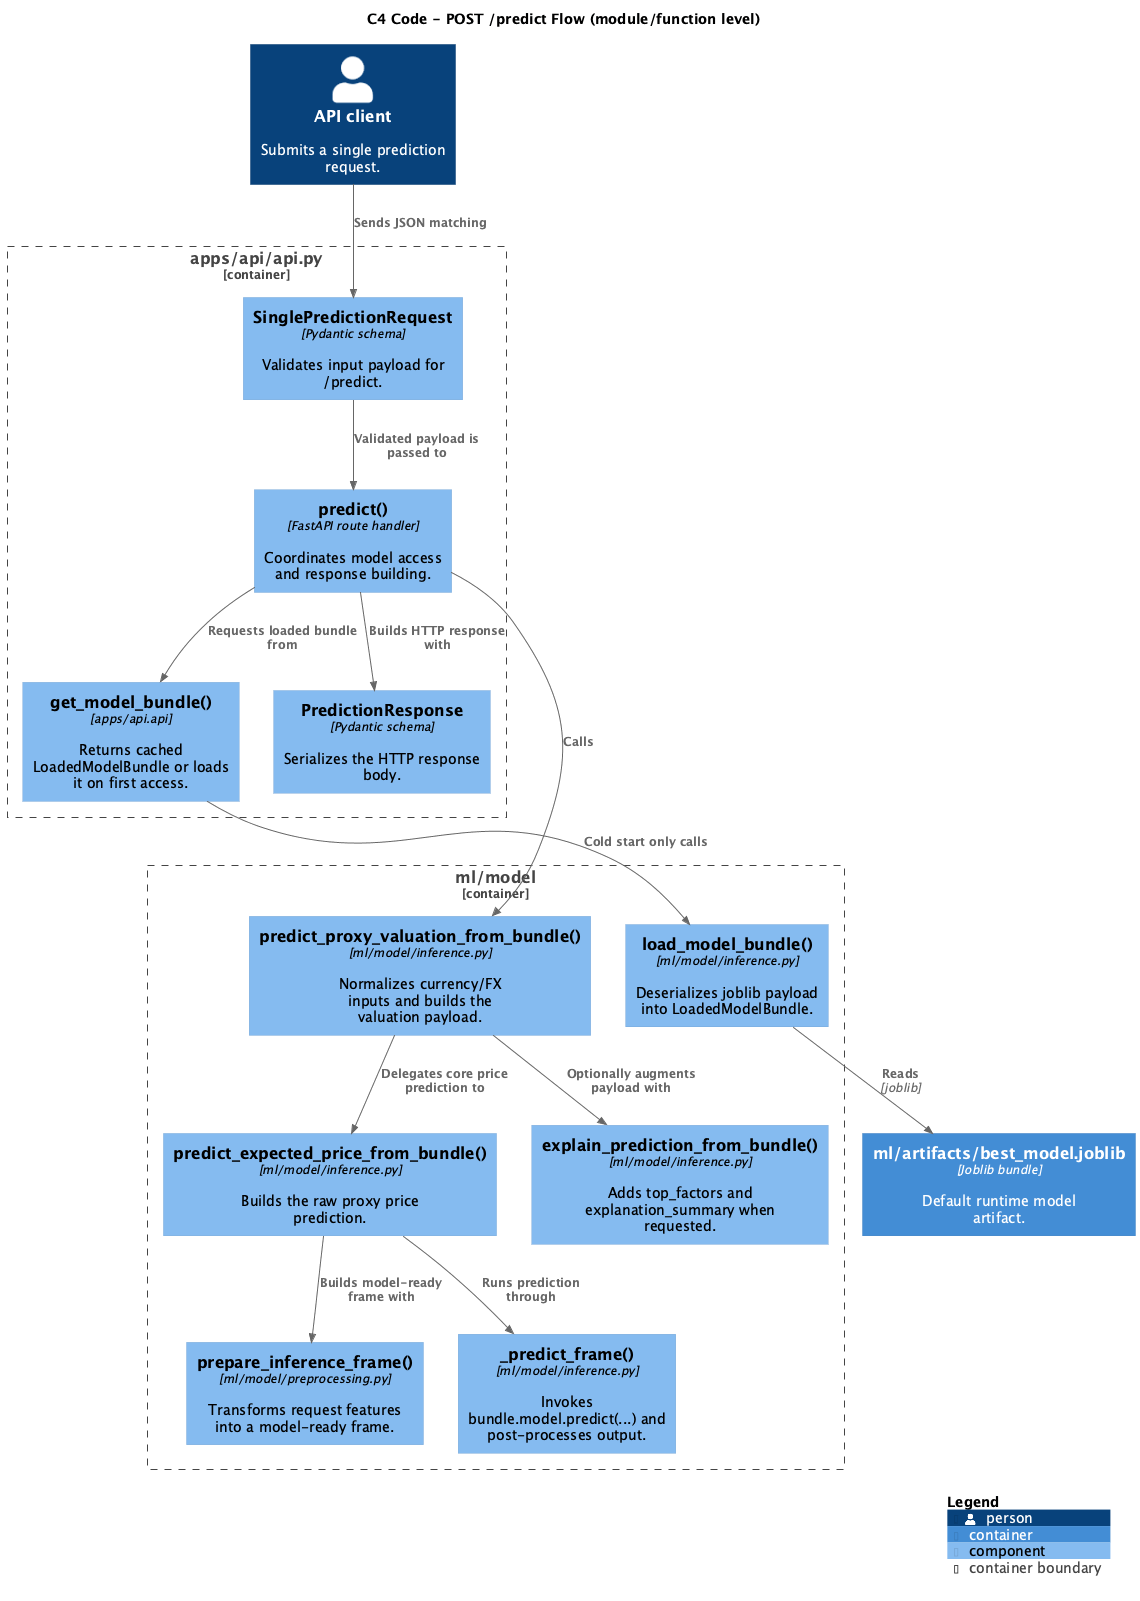

The diagram above was rendered by PlantUML. Its source (embedded in the PNG):
@startuml
!includeurl https://raw.githubusercontent.com/plantuml-stdlib/C4-PlantUML/master/C4_Component.puml

LAYOUT_TOP_DOWN()

title C4 Code - POST /predict Flow (module/function level)

Person(api_client, "API client", "Submits a single prediction request.")

Container_Boundary(api_module, "apps/api/api.py") {
  Component(request_schema, "SinglePredictionRequest", "Pydantic schema", "Validates input payload for /predict.")
  Component(route_handler, "predict()", "FastAPI route handler", "Coordinates model access and response building.")
  Component(bundle_cache, "get_model_bundle()", "apps/api.api", "Returns cached LoadedModelBundle or loads it on first access.")
  Component(response_schema, "PredictionResponse", "Pydantic schema", "Serializes the HTTP response body.")
}

Container_Boundary(inference_module, "ml/model") {
  Component(bundle_reader, "load_model_bundle()", "ml/model/inference.py", "Deserializes joblib payload into LoadedModelBundle.")
  Component(predict_valuation, "predict_proxy_valuation_from_bundle()", "ml/model/inference.py", "Normalizes currency/FX inputs and builds the valuation payload.")
  Component(predict_price, "predict_expected_price_from_bundle()", "ml/model/inference.py", "Builds the raw proxy price prediction.")
  Component(feature_prep, "prepare_inference_frame()", "ml/model/preprocessing.py", "Transforms request features into a model-ready frame.")
  Component(model_predict, "_predict_frame()", "ml/model/inference.py", "Invokes bundle.model.predict(...) and post-processes output.")
  Component(explainer, "explain_prediction_from_bundle()", "ml/model/inference.py", "Adds top_factors and explanation_summary when requested.")
}

Container(artifacts_store, "ml/artifacts/best_model.joblib", "Joblib bundle", "Default runtime model artifact.")

Rel(api_client, request_schema, "Sends JSON matching")
Rel(request_schema, route_handler, "Validated payload is passed to")
Rel(route_handler, bundle_cache, "Requests loaded bundle from")
Rel(bundle_cache, bundle_reader, "Cold start only calls")
Rel(bundle_reader, artifacts_store, "Reads", "joblib")

Rel(route_handler, predict_valuation, "Calls")
Rel(predict_valuation, predict_price, "Delegates core price prediction to")
Rel(predict_price, feature_prep, "Builds model-ready frame with")
Rel(predict_price, model_predict, "Runs prediction through")
Rel(predict_valuation, explainer, "Optionally augments payload with")
Rel(route_handler, response_schema, "Builds HTTP response with")

SHOW_LEGEND()
@enduml